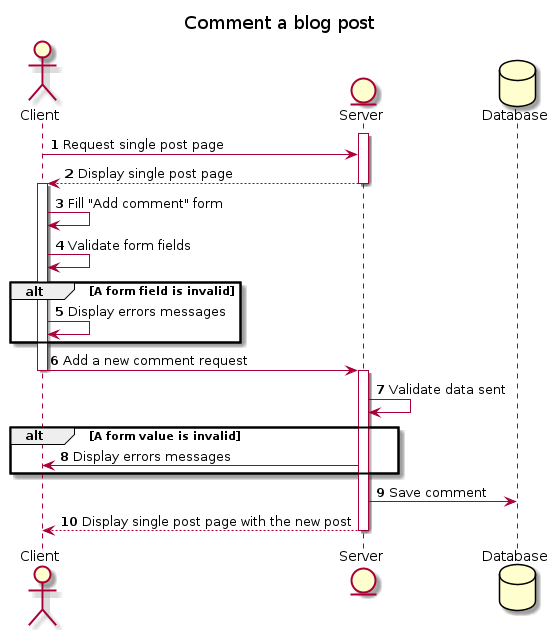

The diagram above was rendered by PlantUML. Its source (embedded in the PNG):
@startuml

title Comment a blog post
autonumber 

actor Client
entity Server
Database Database

activate Server

Client -> Server : Request single post page
Server --> Client : Display single post page 

deactivate Server

activate Client

Client -> Client : Fill "Add comment" form
Client -> Client : Validate form fields

alt A form field is invalid 
    Client -> Client: Display errors messages
end

Client -> Server : Add a new comment request

deactivate Client

activate Server

Server -> Server : Validate data sent

alt A form value is invalid 
    Server -> Client: Display errors messages
end


Server -> Database: Save comment

Server --> Client: Display single post page with the new post

deactivate Server

@enduml